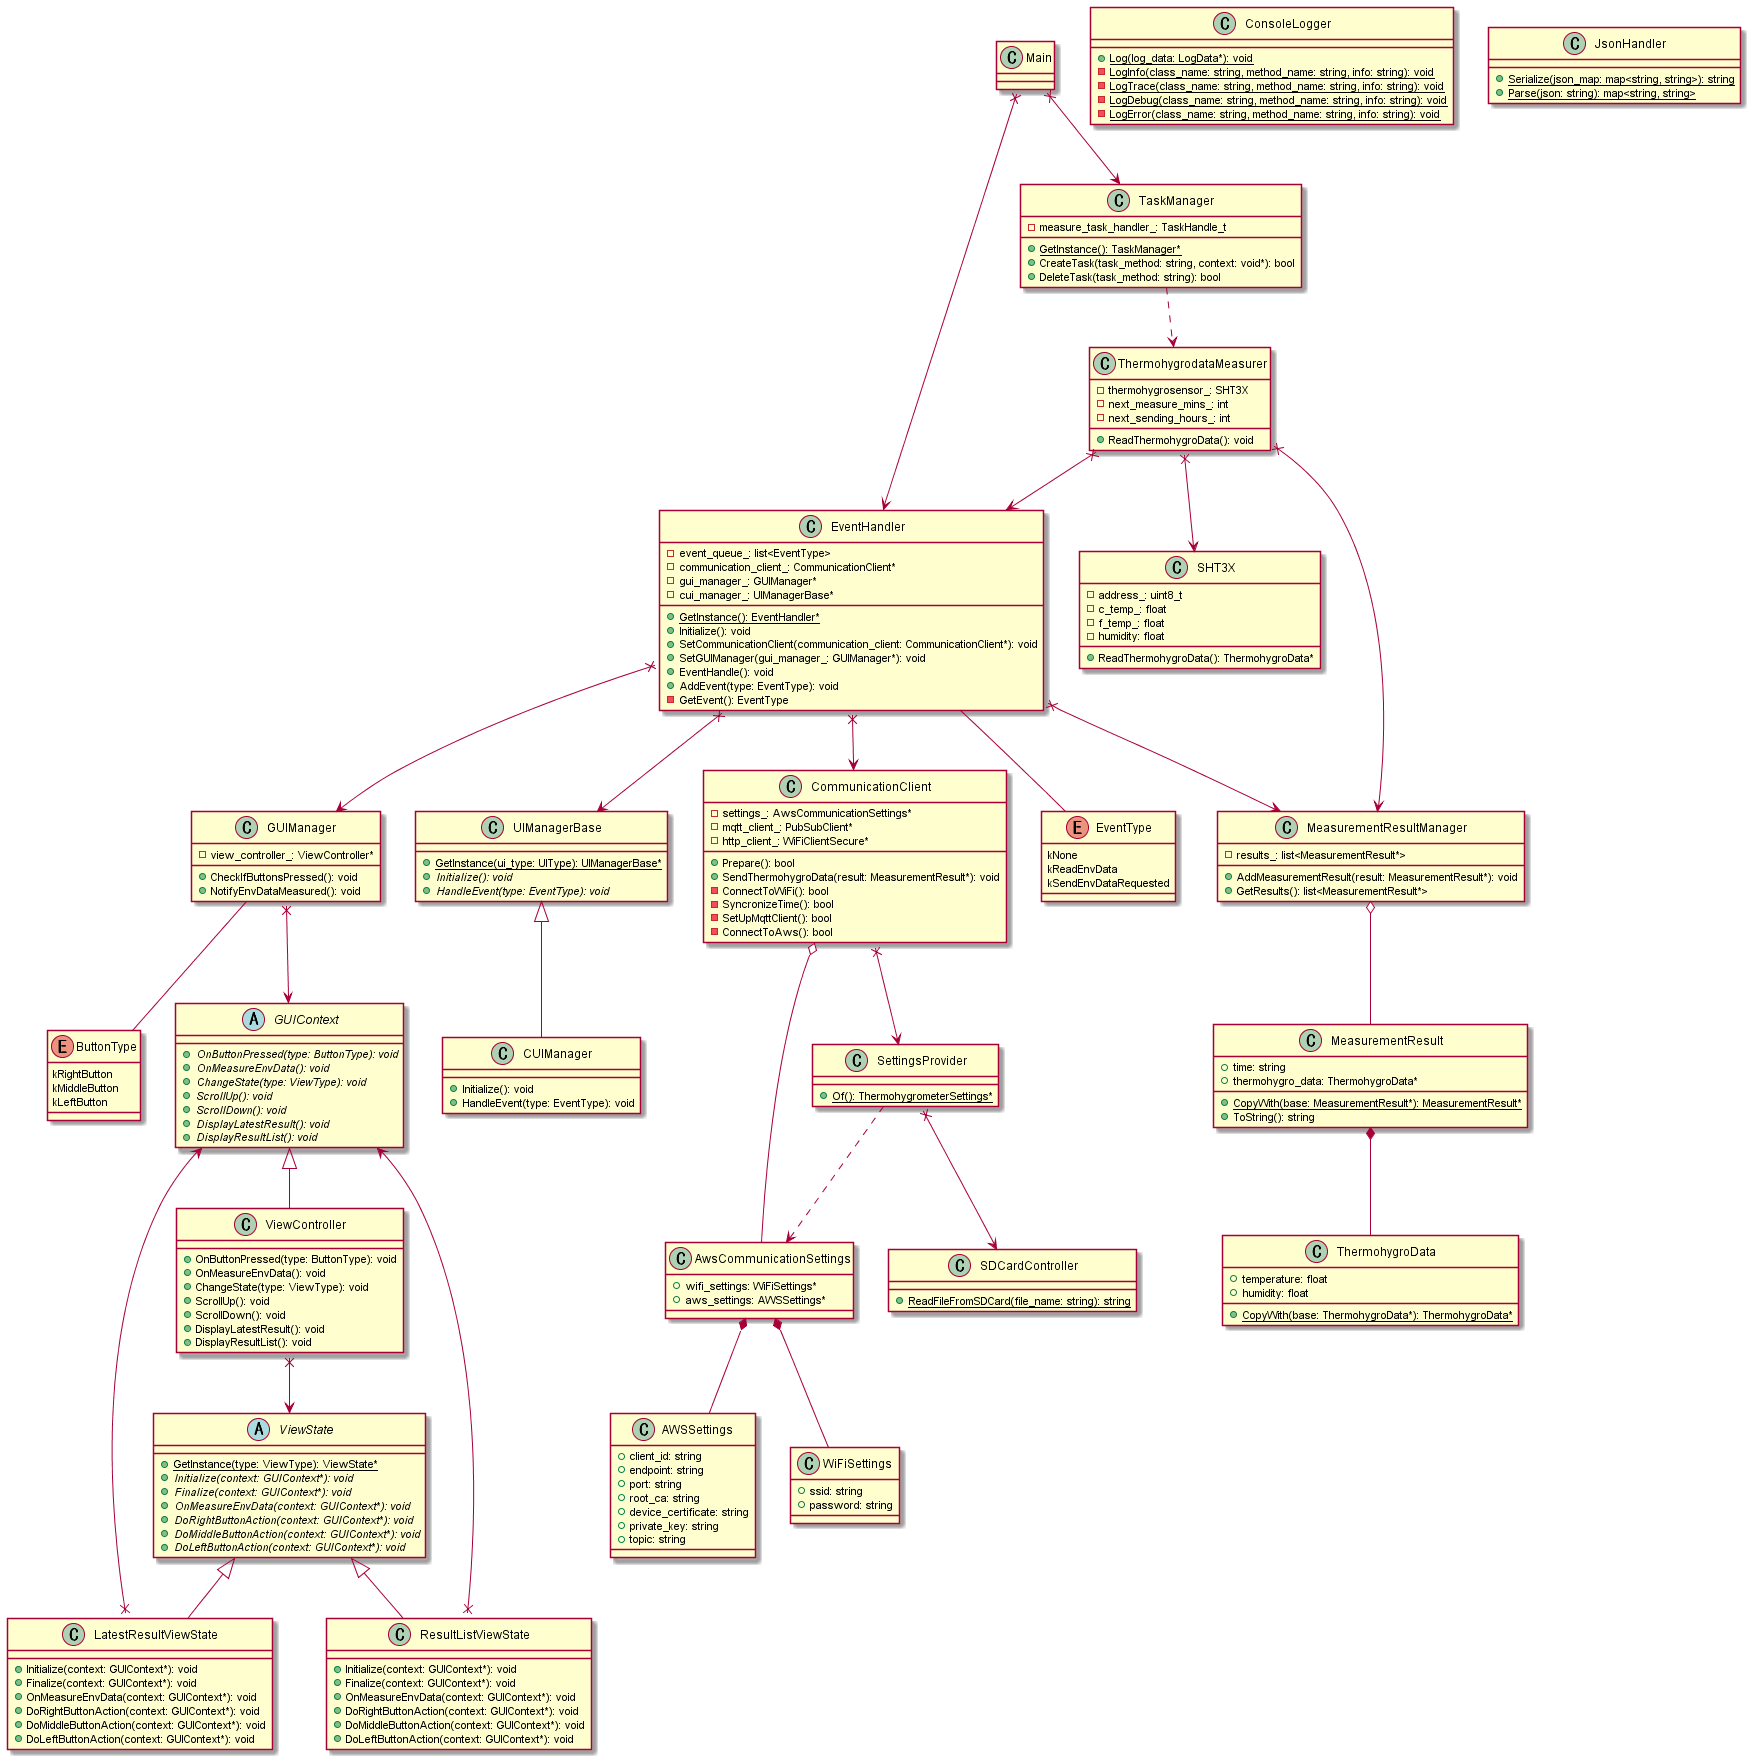

The diagram above was rendered by PlantUML. Its source (embedded in the PNG):
@startuml class diagram

Main x--> EventHandler
Main x--> TaskManager

class EventHandler {
    - event_queue_: list<EventType>
    - communication_client_: CommunicationClient*
    - gui_manager_: GUIManager*
    - cui_manager_: UIManagerBase*

    + {static} GetInstance(): EventHandler*
    + Initialize(): void
    + SetCommunicationClient(communication_client: CommunicationClient*): void
    + SetGUIManager(gui_manager_: GUIManager*): void
    + EventHandle(): void
    + AddEvent(type: EventType): void
    - GetEvent(): EventType
}

enum EventType {
    kNone
    kReadEnvData
    kSendEnvDataRequested
}

EventHandler -- EventType
EventHandler x--> GUIManager
EventHandler x--> UIManagerBase
EventHandler x--> CommunicationClient
EventHandler x--> MeasurementResultManager

class CommunicationClient {
    - settings_: AwsCommunicationSettings*
    - mqtt_client_: PubSubClient*
    - http_client_: WiFiClientSecure*

    + Prepare(): bool
    + SendThermohygroData(result: MeasurementResult*): void
    - ConnectToWiFi(): bool
    - SyncronizeTime(): bool
    - SetUpMqttClient(): bool
    - ConnectToAws(): bool
}

CommunicationClient o-- AwsCommunicationSettings
CommunicationClient x--> SettingsProvider

class SettingsProvider {
    + {static} Of(): ThermohygrometerSettings*
}

SettingsProvider ..> AwsCommunicationSettings
SettingsProvider x--> SDCardController

class AwsCommunicationSettings {
    + wifi_settings: WiFiSettings*
    + aws_settings: AWSSettings*
}

AwsCommunicationSettings *-- WiFiSettings
AwsCommunicationSettings *-- AWSSettings

class WiFiSettings {
    + ssid: string
    + password: string
}

class AWSSettings {
    + client_id: string
    + endpoint: string
    + port: string
    + root_ca: string
    + device_certificate: string
    + private_key: string
    + topic: string
}

class SDCardController {
    + {static} ReadFileFromSDCard(file_name: string): string
}

class ConsoleLogger {
    + {static} Log(log_data: LogData*): void
    - {static} LogInfo(class_name: string, method_name: string, info: string): void
    - {static} LogTrace(class_name: string, method_name: string, info: string): void
    - {static} LogDebug(class_name: string, method_name: string, info: string): void
    - {static} LogError(class_name: string, method_name: string, info: string): void
}

class UIManagerBase {
    + {static} GetInstance(ui_type: UIType): UIManagerBase*
    + {abstract} Initialize(): void
    + {abstract} HandleEvent(type: EventType): void
}

UIManagerBase <|-- CUIManager

class CUIManager {
    + Initialize(): void
    + HandleEvent(type: EventType): void
}

class GUIManager {
    - view_controller_: ViewController*

    + CheckIfButtonsPressed(): void
    + NotifyEnvDataMeasured(): void
}

enum ButtonType {
    kRightButton
    kMiddleButton
    kLeftButton
}

GUIManager -- ButtonType
GUIManager x--> GUIContext

abstract class GUIContext {
    + {abstract} OnButtonPressed(type: ButtonType): void
    + {abstract} OnMeasureEnvData(): void
    + {abstract} ChangeState(type: ViewType): void
    + {abstract} ScrollUp(): void
    + {abstract} ScrollDown(): void
    + {abstract} DisplayLatestResult(): void
    + {abstract} DisplayResultList(): void
}

class ViewController {
    + OnButtonPressed(type: ButtonType): void
    + OnMeasureEnvData(): void
    + ChangeState(type: ViewType): void
    + ScrollUp(): void
    + ScrollDown(): void
    + DisplayLatestResult(): void
    + DisplayResultList(): void
}

GUIContext <|-- ViewController
ViewController x--> ViewState

abstract class ViewState {
    + {static} GetInstance(type: ViewType): ViewState*
    + {abstract} Initialize(context: GUIContext*): void
    + {abstract} Finalize(context: GUIContext*): void
    + {abstract} OnMeasureEnvData(context: GUIContext*): void
    + {abstract} DoRightButtonAction(context: GUIContext*): void
    + {abstract} DoMiddleButtonAction(context: GUIContext*): void
    + {abstract} DoLeftButtonAction(context: GUIContext*): void
}

ViewState <|-- LatestResultViewState
ViewState <|-- ResultListViewState

class LatestResultViewState {
    + Initialize(context: GUIContext*): void
    + Finalize(context: GUIContext*): void
    + OnMeasureEnvData(context: GUIContext*): void
    + DoRightButtonAction(context: GUIContext*): void
    + DoMiddleButtonAction(context: GUIContext*): void
    + DoLeftButtonAction(context: GUIContext*): void
}

LatestResultViewState x--> GUIContext

class ResultListViewState {
    + Initialize(context: GUIContext*): void
    + Finalize(context: GUIContext*): void
    + OnMeasureEnvData(context: GUIContext*): void
    + DoRightButtonAction(context: GUIContext*): void
    + DoMiddleButtonAction(context: GUIContext*): void
    + DoLeftButtonAction(context: GUIContext*): void
}

ResultListViewState x--> GUIContext

class JsonHandler {
    + {static} Serialize(json_map: map<string, string>): string
    + {static} Parse(json: string): map<string, string>
}

class TaskManager {
    - measure_task_handler_: TaskHandle_t

    + {static} GetInstance(): TaskManager*
    + CreateTask(task_method: string, context: void*): bool
    + DeleteTask(task_method: string): bool
}

TaskManager ..> ThermohygrodataMeasurer

class ThermohygrodataMeasurer {
    - thermohygrosensor_: SHT3X
    - next_measure_mins_: int
    - next_sending_hours_: int

    + ReadThermohygroData(): void
}

ThermohygrodataMeasurer x--> SHT3X
ThermohygrodataMeasurer x--> MeasurementResultManager
ThermohygrodataMeasurer x--> EventHandler

class SHT3X {
    - address_: uint8_t
    - c_temp_: float
    - f_temp_: float
    - humidity: float

    + ReadThermohygroData(): ThermohygroData*
}

class ThermohygroData {
    + temperature: float
    + humidity: float

    + {static} CopyWith(base: ThermohygroData*): ThermohygroData*
}

MeasurementResultManager o-- MeasurementResult

class MeasurementResult {
    + time: string
    + thermohygro_data: ThermohygroData*

    + {static} CopyWith(base: MeasurementResult*): MeasurementResult*
    + ToString(): string
}

MeasurementResult *-- ThermohygroData

class MeasurementResultManager {
    - results_: list<MeasurementResult*>

    + AddMeasurementResult(result: MeasurementResult*): void
    + GetResults(): list<MeasurementResult*>
}

@enduml